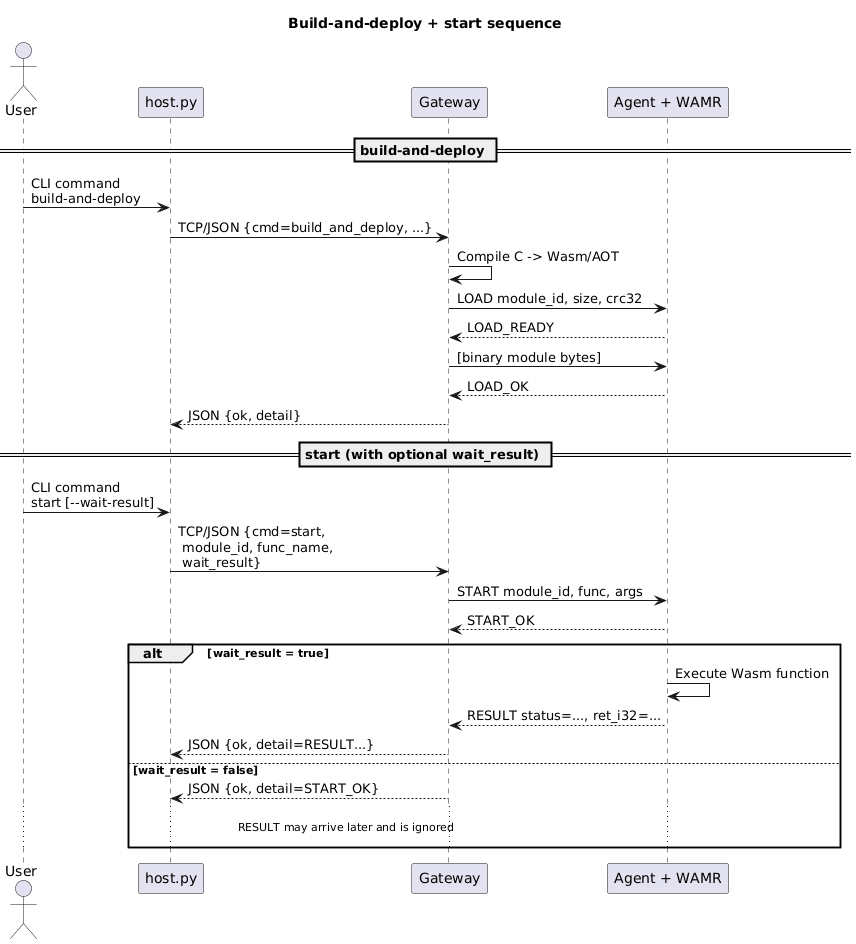

The diagram above was rendered by PlantUML. Its source (embedded in the PNG):
@startuml
title Build-and-deploy + start sequence

actor User
participant Host as "host.py"
participant GW as "Gateway"
participant Dev as "Agent + WAMR"

== build-and-deploy ==

User -> Host: CLI command\nbuild-and-deploy
Host -> GW: TCP/JSON {cmd=build_and_deploy, ...}
GW -> GW: Compile C -> Wasm/AOT
GW -> Dev: LOAD module_id, size, crc32
Dev --> GW: LOAD_READY
GW -> Dev: [binary module bytes]
Dev --> GW: LOAD_OK
GW --> Host: JSON {ok, detail}

== start (with optional wait_result) ==

User -> Host: CLI command\nstart [--wait-result]
Host -> GW: TCP/JSON {cmd=start,\n module_id, func_name,\n wait_result}
GW -> Dev: START module_id, func, args
Dev --> GW: START_OK

alt wait_result = true
  Dev -> Dev: Execute Wasm function
  Dev --> GW: RESULT status=..., ret_i32=...
  GW --> Host: JSON {ok, detail=RESULT...}
else wait_result = false
  GW --> Host: JSON {ok, detail=START_OK}
  ... RESULT may arrive later and is ignored ...
end
@enduml